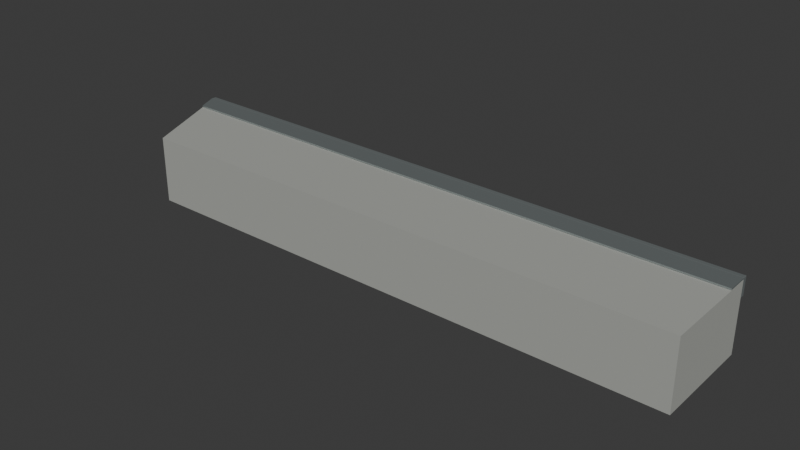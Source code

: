 # Source: quay_edge_mitre_left.blend  (saved by Blender 5.2.45; exported with 4.5.12 LTS)
import bpy
from mathutils import Matrix  # noqa: F401  (used for matrix-valued properties, if any)

bpy.ops.wm.read_factory_settings(use_empty=True)
scene = bpy.context.scene
scene.name = 'Scene'

# ---- collections
col_collection = bpy.data.collections.new('Collection'); scene.collection.children.link(col_collection)

# ---- materials (node trees are filled in below, after node groups)
mat_concrete = bpy.data.materials.new('Concrete')
mat_concrete.diffuse_color = (0.39, 0.4, 0.37, 1.0)
mat_galvanized = bpy.data.materials.new('Galvanized')
mat_galvanized.diffuse_color = (0.41, 0.46, 0.46, 1.0)

# ---- material node trees
mat_concrete.use_nodes = True; mat_concrete.node_tree.nodes.clear()
_N = mat_concrete.node_tree.nodes; _L = mat_concrete.node_tree.links
n0 = _N.new('ShaderNodeBsdfPrincipled'); n0.name = 'Principled BSDF'; n0.location = (-200, 100)
n0.inputs[0].default_value = (0.39, 0.4, 0.37, 1.0)
n0.inputs[2].default_value = 0.94
n0.inputs[10].default_value = 0.005
n1 = _N.new('ShaderNodeOutputMaterial'); n1.name = 'Material Output'; n1.location = (200, 100)
_L.new(n0.outputs[0], n1.inputs[0])
n1.is_active_output = True
mat_galvanized.use_nodes = True; mat_galvanized.node_tree.nodes.clear()
_N = mat_galvanized.node_tree.nodes; _L = mat_galvanized.node_tree.links
n0 = _N.new('ShaderNodeBsdfPrincipled'); n0.name = 'Principled BSDF'; n0.location = (-200, 100)
n0.inputs[0].default_value = (0.41, 0.46, 0.46, 1.0)
n0.inputs[1].default_value = 0.74
n0.inputs[2].default_value = 0.42
n0.inputs[10].default_value = 0.005
n1 = _N.new('ShaderNodeOutputMaterial'); n1.name = 'Material Output'; n1.location = (200, 100)
_L.new(n0.outputs[0], n1.inputs[0])
n1.is_active_output = True

# ---- world
world_world = bpy.data.worlds.new('World'); scene.world = world_world
world_world.use_nodes = True; world_world.node_tree.nodes.clear()
_N = world_world.node_tree.nodes; _L = world_world.node_tree.links
n0 = _N.new('ShaderNodeOutputWorld'); n0.name = 'World Output'; n0.location = (200, 100)
n1 = _N.new('ShaderNodeBackground'); n1.name = 'Background'; n1.location = (-200, 100)
n1.inputs[0].default_value = (0.05088, 0.05088, 0.05088, 1.0)
_L.new(n1.outputs[0], n0.inputs[0])
n0.is_active_output = True
world_world.color = (0.05088, 0.05088, 0.05088)
world_world.sun_shadow_jitter_overblur = 0.0

# ---- meshes
me_mitred_precast_coping_002 = bpy.data.meshes.new('Mitred precast coping.002')
me_mitred_precast_coping_002.from_pydata([(-2.0, 0.0, -0.44), (2.0, 0.0, -0.44), (2.0, -0.68, -0.44), (-1.718, -0.68, -0.44), (-2.0, 0.0, 0.012), (2.0, 0.0, 0.012), (2.0, -0.68, 0.012), (-1.718, -0.68, 0.012), (-2.0, 0.0, 0.014), (2.0, 0.0, 0.014), (2.0, -0.14, 0.014), (-1.942, -0.14, 0.014), (-2.0, 0.0, 0.024), (2.0, 0.0, 0.024), (2.0, -0.14, 0.024), (-1.942, -0.14, 0.024), (-1.998, 0.002, -0.096), (-1.998, 0.0, -0.094), (-2.0, 0.002, -0.094), (-1.998, 0.0005858, -0.09541), (-1.999, 0.0008453, -0.09515), (-1.999, 0.0005858, -0.094), (-1.999, 0.002, -0.09541), (-1.998, 0.0, 0.022), (-1.998, 0.002, 0.024), (-2.0, 0.002, 0.022), (-1.998, 0.0005858, 0.02341), (-1.999, 0.0008453, 0.02315), (-1.999, 0.002, 0.02341), (-1.999, 0.0005858, 0.022), (-1.998, 0.03, -0.096), (-2.0, 0.03, -0.094), (-1.998, 0.032, -0.094), (-1.999, 0.03, -0.09541), (-1.999, 0.03115, -0.09515), (-1.999, 0.03141, -0.094), (-1.998, 0.03141, -0.09541), (-1.998, 0.03, 0.024), (-1.998, 0.032, 0.022), (-2.0, 0.03, 0.022), (-1.998, 0.03141, 0.02341), (-1.999, 0.03115, 0.02315), (-1.999, 0.03141, 0.022), (-1.999, 0.03, 0.02341), (1.998, 0.002, -0.096), (2.0, 0.002, -0.094), (1.998, 0.0, -0.094), (1.999, 0.002, -0.09541), (1.999, 0.0008453, -0.09515), (1.999, 0.0005858, -0.094), (1.998, 0.0005858, -0.09541), (1.998, 0.002, 0.024), (1.998, 0.0, 0.022), (2.0, 0.002, 0.022), (1.998, 0.0005858, 0.02341), (1.999, 0.0008453, 0.02315), (1.999, 0.0005858, 0.022), (1.999, 0.002, 0.02341), (1.998, 0.03, -0.096), (1.998, 0.032, -0.094), (2.0, 0.03, -0.094), (1.998, 0.03141, -0.09541), (1.999, 0.03115, -0.09515), (1.999, 0.03141, -0.094), (1.999, 0.03, -0.09541), (1.998, 0.03, 0.024), (2.0, 0.03, 0.022), (1.998, 0.032, 0.022), (1.999, 0.03, 0.02341), (1.999, 0.03115, 0.02315), (1.999, 0.03141, 0.022), (1.998, 0.03141, 0.02341), (-1.5, 0.032, -0.0505), (-1.5, 0.037, -0.0505), (-1.507, 0.032, -0.05198), (-1.507, 0.037, -0.05198), (-1.514, 0.032, -0.05621), (-1.514, 0.037, -0.05621), (-1.518, 0.032, -0.06254), (-1.518, 0.037, -0.06254), (-1.52, 0.032, -0.07), (-1.52, 0.037, -0.07), (-1.518, 0.032, -0.07746), (-1.518, 0.037, -0.07746), (-1.514, 0.032, -0.08379), (-1.514, 0.037, -0.08379), (-1.507, 0.032, -0.08802), (-1.507, 0.037, -0.08802), (-1.5, 0.032, -0.0895), (-1.5, 0.037, -0.0895), (-1.493, 0.032, -0.08802), (-1.493, 0.037, -0.08802), (-1.486, 0.032, -0.08379), (-1.486, 0.037, -0.08379), (-1.482, 0.032, -0.07746), (-1.482, 0.037, -0.07746), (-1.48, 0.032, -0.07), (-1.48, 0.037, -0.07), (-1.482, 0.032, -0.06254), (-1.482, 0.037, -0.06254), (-1.486, 0.032, -0.05621), (-1.486, 0.037, -0.05621), (-1.493, 0.032, -0.05198), (-1.493, 0.037, -0.05198), (-1.5, 0.037, -0.057), (-1.5, 0.05, -0.057), (-1.511, 0.037, -0.0635), (-1.511, 0.05, -0.0635), (-1.511, 0.037, -0.0765), (-1.511, 0.05, -0.0765), (-1.5, 0.037, -0.083), (-1.5, 0.05, -0.083), (-1.489, 0.037, -0.0765), (-1.489, 0.05, -0.0765), (-1.489, 0.037, -0.0635), (-1.489, 0.05, -0.0635), (-0.5, 0.032, -0.0505), (-0.5, 0.037, -0.0505), (-0.5075, 0.032, -0.05198), (-0.5075, 0.037, -0.05198), (-0.5138, 0.032, -0.05621), (-0.5138, 0.037, -0.05621), (-0.518, 0.032, -0.06254), (-0.518, 0.037, -0.06254), (-0.5195, 0.032, -0.07), (-0.5195, 0.037, -0.07), (-0.518, 0.032, -0.07746), (-0.518, 0.037, -0.07746), (-0.5138, 0.032, -0.08379), (-0.5138, 0.037, -0.08379), (-0.5075, 0.032, -0.08802), (-0.5075, 0.037, -0.08802), (-0.5, 0.032, -0.0895), (-0.5, 0.037, -0.0895), (-0.4925, 0.032, -0.08802), (-0.4925, 0.037, -0.08802), (-0.4862, 0.032, -0.08379), (-0.4862, 0.037, -0.08379), (-0.482, 0.032, -0.07746), (-0.482, 0.037, -0.07746), (-0.4805, 0.032, -0.07), (-0.4805, 0.037, -0.07), (-0.482, 0.032, -0.06254), (-0.482, 0.037, -0.06254), (-0.4862, 0.032, -0.05621), (-0.4862, 0.037, -0.05621), (-0.4925, 0.032, -0.05198), (-0.4925, 0.037, -0.05198), (-0.5, 0.037, -0.057), (-0.5, 0.05, -0.057), (-0.5113, 0.037, -0.0635), (-0.5113, 0.05, -0.0635), (-0.5113, 0.037, -0.0765), (-0.5113, 0.05, -0.0765), (-0.5, 0.037, -0.083), (-0.5, 0.05, -0.083), (-0.4887, 0.037, -0.0765), (-0.4887, 0.05, -0.0765), (-0.4887, 0.037, -0.0635), (-0.4887, 0.05, -0.0635), (0.5, 0.032, -0.0505), (0.5, 0.037, -0.0505), (0.4925, 0.032, -0.05198), (0.4925, 0.037, -0.05198), (0.4862, 0.032, -0.05621), (0.4862, 0.037, -0.05621), (0.482, 0.032, -0.06254), (0.482, 0.037, -0.06254), (0.4805, 0.032, -0.07), (0.4805, 0.037, -0.07), (0.482, 0.032, -0.07746), (0.482, 0.037, -0.07746), (0.4862, 0.032, -0.08379), (0.4862, 0.037, -0.08379), (0.4925, 0.032, -0.08802), (0.4925, 0.037, -0.08802), (0.5, 0.032, -0.0895), (0.5, 0.037, -0.0895), (0.5075, 0.032, -0.08802), (0.5075, 0.037, -0.08802), (0.5138, 0.032, -0.08379), (0.5138, 0.037, -0.08379), (0.518, 0.032, -0.07746), (0.518, 0.037, -0.07746), (0.5195, 0.032, -0.07), (0.5195, 0.037, -0.07), (0.518, 0.032, -0.06254), (0.518, 0.037, -0.06254), (0.5138, 0.032, -0.05621), (0.5138, 0.037, -0.05621), (0.5075, 0.032, -0.05198), (0.5075, 0.037, -0.05198), (0.5, 0.037, -0.057), (0.5, 0.05, -0.057), (0.4887, 0.037, -0.0635), (0.4887, 0.05, -0.0635), (0.4887, 0.037, -0.0765), (0.4887, 0.05, -0.0765), (0.5, 0.037, -0.083), (0.5, 0.05, -0.083), (0.5113, 0.037, -0.0765), (0.5113, 0.05, -0.0765), (0.5113, 0.037, -0.0635), (0.5113, 0.05, -0.0635), (1.5, 0.032, -0.0505), (1.5, 0.037, -0.0505), (1.493, 0.032, -0.05198), (1.493, 0.037, -0.05198), (1.486, 0.032, -0.05621), (1.486, 0.037, -0.05621), (1.482, 0.032, -0.06254), (1.482, 0.037, -0.06254), (1.48, 0.032, -0.07), (1.48, 0.037, -0.07), (1.482, 0.032, -0.07746), (1.482, 0.037, -0.07746), (1.486, 0.032, -0.08379), (1.486, 0.037, -0.08379), (1.493, 0.032, -0.08802), (1.493, 0.037, -0.08802), (1.5, 0.032, -0.0895), (1.5, 0.037, -0.0895), (1.507, 0.032, -0.08802), (1.507, 0.037, -0.08802), (1.514, 0.032, -0.08379), (1.514, 0.037, -0.08379), (1.518, 0.032, -0.07746), (1.518, 0.037, -0.07746), (1.52, 0.032, -0.07), (1.52, 0.037, -0.07), (1.518, 0.032, -0.06254), (1.518, 0.037, -0.06254), (1.514, 0.032, -0.05621), (1.514, 0.037, -0.05621), (1.507, 0.032, -0.05198), (1.507, 0.037, -0.05198), (1.5, 0.037, -0.057), (1.5, 0.05, -0.057), (1.489, 0.037, -0.0635), (1.489, 0.05, -0.0635), (1.489, 0.037, -0.0765), (1.489, 0.05, -0.0765), (1.5, 0.037, -0.083), (1.5, 0.05, -0.083), (1.511, 0.037, -0.0765), (1.511, 0.05, -0.0765), (1.511, 0.037, -0.0635), (1.511, 0.05, -0.0635)], [], [(0, 1, 2, 3), (7, 6, 5, 4), (0, 4, 5, 1), (1, 5, 6, 2), (2, 6, 7, 3), (3, 7, 4, 0), (8, 9, 10, 11), (15, 14, 13, 12), (8, 12, 13, 9), (9, 13, 14, 10), (10, 14, 15, 11), (11, 15, 12, 8), (16, 19, 20, 22), (17, 21, 20, 19), (18, 22, 20, 21), (23, 26, 27, 29), (24, 28, 27, 26), (25, 29, 27, 28), (30, 33, 34, 36), (31, 35, 34, 33), (32, 36, 34, 35), (37, 40, 41, 43), (38, 42, 41, 40), (39, 43, 41, 42), (44, 47, 48, 50), (45, 49, 48, 47), (46, 50, 48, 49), (51, 54, 55, 57), (52, 56, 55, 54), (53, 57, 55, 56), (58, 61, 62, 64), (59, 63, 62, 61), (60, 64, 62, 63), (65, 68, 69, 71), (66, 70, 69, 68), (67, 71, 69, 70), (30, 16, 22, 33), (33, 22, 18, 31), (17, 23, 29, 21), (21, 29, 25, 18), (24, 37, 43, 28), (28, 43, 39, 25), (38, 32, 35, 42), (42, 35, 31, 39), (58, 30, 36, 61), (61, 36, 32, 59), (37, 65, 71, 40), (40, 71, 67, 38), (66, 60, 63, 70), (70, 63, 59, 67), (44, 58, 64, 47), (47, 64, 60, 45), (65, 51, 57, 68), (68, 57, 53, 66), (52, 46, 49, 56), (56, 49, 45, 53), (16, 44, 50, 19), (19, 50, 46, 17), (51, 24, 26, 54), (54, 26, 23, 52), (30, 58, 44, 16), (18, 25, 39, 31), (46, 52, 23, 17), (65, 37, 24, 51), (32, 38, 67, 59), (60, 66, 53, 45), (72, 73, 75, 74), (74, 75, 77, 76), (76, 77, 79, 78), (78, 79, 81, 80), (80, 81, 83, 82), (82, 83, 85, 84), (84, 85, 87, 86), (86, 87, 89, 88), (88, 89, 91, 90), (90, 91, 93, 92), (92, 93, 95, 94), (94, 95, 97, 96), (96, 97, 99, 98), (98, 99, 101, 100), (75, 73, 103, 101, 99, 97, 95, 93, 91, 89, 87, 85, 83, 81, 79, 77), (100, 101, 103, 102), (102, 103, 73, 72), (72, 74, 76, 78, 80, 82, 84, 86, 88, 90, 92, 94, 96, 98, 100, 102), (104, 105, 107, 106), (106, 107, 109, 108), (108, 109, 111, 110), (110, 111, 113, 112), (107, 105, 115, 113, 111, 109), (112, 113, 115, 114), (114, 115, 105, 104), (104, 106, 108, 110, 112, 114), (116, 117, 119, 118), (118, 119, 121, 120), (120, 121, 123, 122), (122, 123, 125, 124), (124, 125, 127, 126), (126, 127, 129, 128), (128, 129, 131, 130), (130, 131, 133, 132), (132, 133, 135, 134), (134, 135, 137, 136), (136, 137, 139, 138), (138, 139, 141, 140), (140, 141, 143, 142), (142, 143, 145, 144), (119, 117, 147, 145, 143, 141, 139, 137, 135, 133, 131, 129, 127, 125, 123, 121), (144, 145, 147, 146), (146, 147, 117, 116), (116, 118, 120, 122, 124, 126, 128, 130, 132, 134, 136, 138, 140, 142, 144, 146), (148, 149, 151, 150), (150, 151, 153, 152), (152, 153, 155, 154), (154, 155, 157, 156), (151, 149, 159, 157, 155, 153), (156, 157, 159, 158), (158, 159, 149, 148), (148, 150, 152, 154, 156, 158), (160, 161, 163, 162), (162, 163, 165, 164), (164, 165, 167, 166), (166, 167, 169, 168), (168, 169, 171, 170), (170, 171, 173, 172), (172, 173, 175, 174), (174, 175, 177, 176), (176, 177, 179, 178), (178, 179, 181, 180), (180, 181, 183, 182), (182, 183, 185, 184), (184, 185, 187, 186), (186, 187, 189, 188), (163, 161, 191, 189, 187, 185, 183, 181, 179, 177, 175, 173, 171, 169, 167, 165), (188, 189, 191, 190), (190, 191, 161, 160), (160, 162, 164, 166, 168, 170, 172, 174, 176, 178, 180, 182, 184, 186, 188, 190), (192, 193, 195, 194), (194, 195, 197, 196), (196, 197, 199, 198), (198, 199, 201, 200), (195, 193, 203, 201, 199, 197), (200, 201, 203, 202), (202, 203, 193, 192), (192, 194, 196, 198, 200, 202), (204, 205, 207, 206), (206, 207, 209, 208), (208, 209, 211, 210), (210, 211, 213, 212), (212, 213, 215, 214), (214, 215, 217, 216), (216, 217, 219, 218), (218, 219, 221, 220), (220, 221, 223, 222), (222, 223, 225, 224), (224, 225, 227, 226), (226, 227, 229, 228), (228, 229, 231, 230), (230, 231, 233, 232), (207, 205, 235, 233, 231, 229, 227, 225, 223, 221, 219, 217, 215, 213, 211, 209), (232, 233, 235, 234), (234, 235, 205, 204), (204, 206, 208, 210, 212, 214, 216, 218, 220, 222, 224, 226, 228, 230, 232, 234), (236, 237, 239, 238), (238, 239, 241, 240), (240, 241, 243, 242), (242, 243, 245, 244), (239, 237, 247, 245, 243, 241), (244, 245, 247, 246), (246, 247, 237, 236), (236, 238, 240, 242, 244, 246)])
me_mitred_precast_coping_002.polygons.foreach_set('use_smooth', [0, 0, 0, 0, 0, 0, 0, 0, 0, 0, 0, 0, 0, 0, 0, 0, 0, 0, 0, 0, 0, 0, 0, 0, 0, 0, 0, 0, 0, 0, 0, 0, 0, 0, 0, 0, 0, 0, 0, 0, 0, 0, 0, 0, 0, 0, 0, 0, 0, 0, 0, 0, 0, 0, 0, 0, 0, 0, 0, 0, 0, 0, 0, 0, 0, 0, 1, 1, 1, 1, 1, 1, 1, 1, 1, 1, 1, 1, 1, 1, 0, 1, 1, 0, 1, 1, 1, 1, 0, 1, 1, 0, 1, 1, 1, 1, 1, 1, 1, 1, 1, 1, 1, 1, 1, 1, 0, 1, 1, 0, 1, 1, 1, 1, 0, 1, 1, 0, 1, 1, 1, 1, 1, 1, 1, 1, 1, 1, 1, 1, 1, 1, 0, 1, 1, 0, 1, 1, 1, 1, 0, 1, 1, 0, 1, 1, 1, 1, 1, 1, 1, 1, 1, 1, 1, 1, 1, 1, 0, 1, 1, 0, 1, 1, 1, 1, 0, 1, 1, 0])
me_mitred_precast_coping_002.polygons.foreach_set('material_index', [0, 0, 0, 0, 0, 0, 1, 1, 1, 1, 1, 1, 1, 1, 1, 1, 1, 1, 1, 1, 1, 1, 1, 1, 1, 1, 1, 1, 1, 1, 1, 1, 1, 1, 1, 1, 1, 1, 1, 1, 1, 1, 1, 1, 1, 1, 1, 1, 1, 1, 1, 1, 1, 1, 1, 1, 1, 1, 1, 1, 1, 1, 1, 1, 1, 1, 1, 1, 1, 1, 1, 1, 1, 1, 1, 1, 1, 1, 1, 1, 1, 1, 1, 1, 1, 1, 1, 1, 1, 1, 1, 1, 1, 1, 1, 1, 1, 1, 1, 1, 1, 1, 1, 1, 1, 1, 1, 1, 1, 1, 1, 1, 1, 1, 1, 1, 1, 1, 1, 1, 1, 1, 1, 1, 1, 1, 1, 1, 1, 1, 1, 1, 1, 1, 1, 1, 1, 1, 1, 1, 1, 1, 1, 1, 1, 1, 1, 1, 1, 1, 1, 1, 1, 1, 1, 1, 1, 1, 1, 1, 1, 1, 1, 1, 1, 1, 1, 1, 1, 1])
_uv = me_mitred_precast_coping_002.uv_layers.new(name='UVMap')
_uv.uv.foreach_set('vector', [-1.5, 0.815, 2.5, 0.815, 2.5, 0.135, -1.218, 0.135, -1.218, 0.135, 2.5, 0.135, 2.5, 0.815, -1.5, 0.815, -1.5, 0.268, -1.5, 0.72, 2.5, 0.72, 2.5, 0.268, 0.815, 0.268, 0.815, 0.72, 0.135, 0.72, 0.135, 0.268, 2.5, 0.268, 2.5, 0.72, -1.218, 0.72, -1.218, 0.268, 0.135, 0.268, 0.135, 0.72, 0.815, 0.72, 0.815, 0.268, -1.5, 0.815, 2.5, 0.815, 2.5, 0.675, -1.442, 0.675, -1.442, 0.675, 2.5, 0.675, 2.5, 0.815, -1.5, 0.815, -1.5, 0.722, -1.5, 0.732, 2.5, 0.732, 2.5, 0.722, 0.815, 0.722, 0.815, 0.732, 0.675, 0.732, 0.675, 0.722, 2.5, 0.722, 2.5, 0.732, -1.442, 0.732, -1.442, 0.722, 0.675, 0.722, 0.675, 0.732, 0.815, 0.732, 0.815, 0.722, -1.498, 0.817, -1.498, 0.8156, -1.499, 0.8158, -1.499, 0.817, -1.498, 0.614, -1.499, 0.614, -1.499, 0.6128, -1.498, 0.6126, 0.817, 0.614, 0.817, 0.6126, 0.8158, 0.6128, 0.8156, 0.614, -1.498, 0.73, -1.498, 0.7314, -1.499, 0.7312, -1.499, 0.73, -1.498, 0.817, -1.499, 0.817, -1.499, 0.8158, -1.498, 0.8156, 0.817, 0.73, 0.8156, 0.73, 0.8158, 0.7312, 0.817, 0.7314, -1.498, 0.845, -1.499, 0.845, -1.499, 0.8462, -1.498, 0.8464, 0.845, 0.614, 0.8464, 0.614, 0.8462, 0.6128, 0.845, 0.6126, -1.498, 0.614, -1.498, 0.6126, -1.499, 0.6128, -1.499, 0.614, -1.498, 0.845, -1.498, 0.8464, -1.499, 0.8462, -1.499, 0.845, -1.498, 0.73, -1.499, 0.73, -1.499, 0.7312, -1.498, 0.7314, 0.845, 0.73, 0.845, 0.7314, 0.8462, 0.7312, 0.8464, 0.73, 2.498, 0.817, 2.499, 0.817, 2.499, 0.8158, 2.498, 0.8156, 0.817, 0.614, 0.8156, 0.614, 0.8158, 0.6128, 0.817, 0.6126, 2.498, 0.614, 2.498, 0.6126, 2.499, 0.6128, 2.499, 0.614, 2.498, 0.817, 2.498, 0.8156, 2.499, 0.8158, 2.499, 0.817, 2.498, 0.73, 2.499, 0.73, 2.499, 0.7312, 2.498, 0.7314, 0.817, 0.73, 0.817, 0.7314, 0.8158, 0.7312, 0.8156, 0.73, 2.498, 0.845, 2.498, 0.8464, 2.499, 0.8462, 2.499, 0.845, 2.498, 0.614, 2.499, 0.614, 2.499, 0.6128, 2.498, 0.6126, 0.845, 0.614, 0.845, 0.6126, 0.8462, 0.6128, 0.8464, 0.614, 2.498, 0.845, 2.499, 0.845, 2.499, 0.8462, 2.498, 0.8464, 0.845, 0.73, 0.8464, 0.73, 0.8462, 0.7312, 0.845, 0.7314, 2.498, 0.73, 2.498, 0.7314, 2.499, 0.7312, 2.499, 0.73, -1.498, 0.845, -1.498, 0.817, -1.499, 0.817, -1.499, 0.845, 0.845, 0.6126, 0.817, 0.6126, 0.817, 0.614, 0.845, 0.614, -1.498, 0.614, -1.498, 0.73, -1.499, 0.73, -1.499, 0.614, 0.8156, 0.614, 0.8156, 0.73, 0.817, 0.73, 0.817, 0.614, -1.498, 0.817, -1.498, 0.845, -1.499, 0.845, -1.499, 0.817, 0.817, 0.7314, 0.845, 0.7314, 0.845, 0.73, 0.817, 0.73, -1.498, 0.73, -1.498, 0.614, -1.499, 0.614, -1.499, 0.73, 0.8464, 0.73, 0.8464, 0.614, 0.845, 0.614, 0.845, 0.73, 2.498, 0.845, -1.498, 0.845, -1.498, 0.8464, 2.498, 0.8464, 2.498, 0.6126, -1.498, 0.6126, -1.498, 0.614, 2.498, 0.614, -1.498, 0.845, 2.498, 0.845, 2.498, 0.8464, -1.498, 0.8464, -1.498, 0.7314, 2.498, 0.7314, 2.498, 0.73, -1.498, 0.73, 0.845, 0.73, 0.845, 0.614, 0.8464, 0.614, 0.8464, 0.73, 2.499, 0.73, 2.499, 0.614, 2.498, 0.614, 2.498, 0.73, 2.498, 0.817, 2.498, 0.845, 2.499, 0.845, 2.499, 0.817, 0.817, 0.6126, 0.845, 0.6126, 0.845, 0.614, 0.817, 0.614, 2.498, 0.845, 2.498, 0.817, 2.499, 0.817, 2.499, 0.845, 0.845, 0.7314, 0.817, 0.7314, 0.817, 0.73, 0.845, 0.73, 2.498, 0.73, 2.498, 0.614, 2.499, 0.614, 2.499, 0.73, 0.8156, 0.73, 0.8156, 0.614, 0.817, 0.614, 0.817, 0.73, -1.498, 0.817, 2.498, 0.817, 2.498, 0.8156, -1.498, 0.8156, -1.498, 0.6126, 2.498, 0.6126, 2.498, 0.614, -1.498, 0.614, 2.498, 0.817, -1.498, 0.817, -1.498, 0.8156, 2.498, 0.8156, 2.498, 0.7314, -1.498, 0.7314, -1.498, 0.73, 2.498, 0.73, -1.498, 0.845, 2.498, 0.845, 2.498, 0.817, -1.498, 0.817, 0.817, 0.614, 0.817, 0.73, 0.845, 0.73, 0.845, 0.614, 2.498, 0.614, 2.498, 0.73, -1.498, 0.73, -1.498, 0.614, 2.498, 0.845, -1.498, 0.845, -1.498, 0.817, 2.498, 0.817, -1.498, 0.614, -1.498, 0.73, 2.498, 0.73, 2.498, 0.614, 0.845, 0.614, 0.845, 0.73, 0.817, 0.73, 0.817, 0.614, -1.0, 0.847, -1.0, 0.852, -1.007, 0.852, -1.007, 0.847, -1.007, 0.847, -1.007, 0.852, -1.014, 0.852, -1.014, 0.847, 0.847, 0.6518, 0.852, 0.6518, 0.852, 0.6455, 0.847, 0.6455, 0.847, 0.6455, 0.852, 0.6455, 0.852, 0.638, 0.847, 0.638, 0.847, 0.638, 0.852, 0.638, 0.852, 0.6305, 0.847, 0.6305, 0.847, 0.6305, 0.852, 0.6305, 0.852, 0.6242, 0.847, 0.6242, -1.014, 0.847, -1.014, 0.852, -1.007, 0.852, -1.007, 0.847, -1.007, 0.847, -1.007, 0.852, -1.0, 0.852, -1.0, 0.847, -1.0, 0.847, -1.0, 0.852, -0.9925, 0.852, -0.9925, 0.847, -0.9925, 0.847, -0.9925, 0.852, -0.9862, 0.852, -0.9862, 0.847, 0.847, 0.6242, 0.852, 0.6242, 0.852, 0.6305, 0.847, 0.6305, 0.847, 0.6305, 0.852, 0.6305, 0.852, 0.638, 0.847, 0.638, 0.847, 0.638, 0.852, 0.638, 0.852, 0.6455, 0.847, 0.6455, 0.847, 0.6455, 0.852, 0.6455, 0.852, 0.6518, 0.847, 0.6518, -1.007, 0.656, -1.0, 0.6575, -0.9925, 0.656, -0.9862, 0.6518, -0.982, 0.6455, -0.9805, 0.638, -0.982, 0.6305, -0.9862, 0.6242, -0.9925, 0.62, -1.0, 0.6185, -1.007, 0.62, -1.014, 0.6242, -1.018, 0.6305, -1.02, 0.638, -1.018, 0.6455, -1.014, 0.6518, -0.9862, 0.847, -0.9862, 0.852, -0.9925, 0.852, -0.9925, 0.847, -0.9925, 0.847, -0.9925, 0.852, -1.0, 0.852, -1.0, 0.847, -1.0, 0.6575, -1.007, 0.656, -1.014, 0.6518, -1.018, 0.6455, -1.02, 0.638, -1.018, 0.6305, -1.014, 0.6242, -1.007, 0.62, -1.0, 0.6185, -0.9925, 0.62, -0.9862, 0.6242, -0.982, 0.6305, -0.9805, 0.638, -0.982, 0.6455, -0.9862, 0.6518, -0.9925, 0.656, -1.0, 0.852, -1.0, 0.865, -1.011, 0.865, -1.011, 0.852, 0.852, 0.6445, 0.865, 0.6445, 0.865, 0.6315, 0.852, 0.6315, -1.011, 0.852, -1.011, 0.865, -1.0, 0.865, -1.0, 0.852, -1.0, 0.852, -1.0, 0.865, -0.9887, 0.865, -0.9887, 0.852, -1.011, 0.6445, -1.0, 0.651, -0.9887, 0.6445, -0.9887, 0.6315, -1.0, 0.625, -1.011, 0.6315, 0.852, 0.6315, 0.865, 0.6315, 0.865, 0.6445, 0.852, 0.6445, -0.9887, 0.852, -0.9887, 0.865, -1.0, 0.865, -1.0, 0.852, -1.0, 0.651, -1.011, 0.6445, -1.011, 0.6315, -1.0, 0.625, -0.9887, 0.6315, -0.9887, 0.6445, 0.0, 0.847, 0.0, 0.852, -0.007462, 0.852, -0.007462, 0.847, -0.007462, 0.847, -0.007462, 0.852, -0.01379, 0.852, -0.01379, 0.847, 0.847, 0.6518, 0.852, 0.6518, 0.852, 0.6455, 0.847, 0.6455, 0.847, 0.6455, 0.852, 0.6455, 0.852, 0.638, 0.847, 0.638, 0.847, 0.638, 0.852, 0.638, 0.852, 0.6305, 0.847, 0.6305, 0.847, 0.6305, 0.852, 0.6305, 0.852, 0.6242, 0.847, 0.6242, -0.01379, 0.847, -0.01379, 0.852, -0.007462, 0.852, -0.007462, 0.847, -0.007462, 0.847, -0.007462, 0.852, 0.0, 0.852, 0.0, 0.847, 0.0, 0.847, 0.0, 0.852, 0.007462, 0.852, 0.007462, 0.847, 0.007462, 0.847, 0.007462, 0.852, 0.01379, 0.852, 0.01379, 0.847, 0.847, 0.6242, 0.852, 0.6242, 0.852, 0.6305, 0.847, 0.6305, 0.847, 0.6305, 0.852, 0.6305, 0.852, 0.638, 0.847, 0.638, 0.847, 0.638, 0.852, 0.638, 0.852, 0.6455, 0.847, 0.6455, 0.847, 0.6455, 0.852, 0.6455, 0.852, 0.6518, 0.847, 0.6518, -0.007462, 0.656, 0.0, 0.6575, 0.007462, 0.656, 0.01379, 0.6518, 0.01802, 0.6455, 0.0195, 0.638, 0.01802, 0.6305, 0.01379, 0.6242, 0.007462, 0.62, 0.0, 0.6185, -0.007462, 0.62, -0.01379, 0.6242, -0.01802, 0.6305, -0.0195, 0.638, -0.01802, 0.6455, -0.01379, 0.6518, 0.01379, 0.847, 0.01379, 0.852, 0.007462, 0.852, 0.007462, 0.847, 0.007462, 0.847, 0.007462, 0.852, 0.0, 0.852, 0.0, 0.847, 0.0, 0.6575, -0.007462, 0.656, -0.01379, 0.6518, -0.01802, 0.6455, -0.0195, 0.638, -0.01802, 0.6305, -0.01379, 0.6242, -0.007462, 0.62, 0.0, 0.6185, 0.007462, 0.62, 0.01379, 0.6242, 0.01802, 0.6305, 0.0195, 0.638, 0.01802, 0.6455, 0.01379, 0.6518, 0.007462, 0.656, 0.0, 0.852, 0.0, 0.865, -0.01126, 0.865, -0.01126, 0.852, 0.852, 0.6445, 0.865, 0.6445, 0.865, 0.6315, 0.852, 0.6315, -0.01126, 0.852, -0.01126, 0.865, 0.0, 0.865, 0.0, 0.852, 0.0, 0.852, 0.0, 0.865, 0.01126, 0.865, 0.01126, 0.852, -0.01126, 0.6445, 0.0, 0.651, 0.01126, 0.6445, 0.01126, 0.6315, 0.0, 0.625, -0.01126, 0.6315, 0.852, 0.6315, 0.865, 0.6315, 0.865, 0.6445, 0.852, 0.6445, 0.01126, 0.852, 0.01126, 0.865, 0.0, 0.865, 0.0, 0.852, 0.0, 0.651, -0.01126, 0.6445, -0.01126, 0.6315, 0.0, 0.625, 0.01126, 0.6315, 0.01126, 0.6445, 1.0, 0.847, 1.0, 0.852, 0.9925, 0.852, 0.9925, 0.847, 0.9925, 0.847, 0.9925, 0.852, 0.9862, 0.852, 0.9862, 0.847, 0.847, 0.6518, 0.852, 0.6518, 0.852, 0.6455, 0.847, 0.6455, 0.847, 0.6455, 0.852, 0.6455, 0.852, 0.638, 0.847, 0.638, 0.847, 0.638, 0.852, 0.638, 0.852, 0.6305, 0.847, 0.6305, 0.847, 0.6305, 0.852, 0.6305, 0.852, 0.6242, 0.847, 0.6242, 0.9862, 0.847, 0.9862, 0.852, 0.9925, 0.852, 0.9925, 0.847, 0.9925, 0.847, 0.9925, 0.852, 1.0, 0.852, 1.0, 0.847, 1.0, 0.847, 1.0, 0.852, 1.007, 0.852, 1.007, 0.847, 1.007, 0.847, 1.007, 0.852, 1.014, 0.852, 1.014, 0.847, 0.847, 0.6242, 0.852, 0.6242, 0.852, 0.6305, 0.847, 0.6305, 0.847, 0.6305, 0.852, 0.6305, 0.852, 0.638, 0.847, 0.638, 0.847, 0.638, 0.852, 0.638, 0.852, 0.6455, 0.847, 0.6455, 0.847, 0.6455, 0.852, 0.6455, 0.852, 0.6518, 0.847, 0.6518, 0.9925, 0.656, 1.0, 0.6575, 1.007, 0.656, 1.014, 0.6518, 1.018, 0.6455, 1.02, 0.638, 1.018, 0.6305, 1.014, 0.6242, 1.007, 0.62, 1.0, 0.6185, 0.9925, 0.62, 0.9862, 0.6242, 0.982, 0.6305, 0.9805, 0.638, 0.982, 0.6455, 0.9862, 0.6518, 1.014, 0.847, 1.014, 0.852, 1.007, 0.852, 1.007, 0.847, 1.007, 0.847, 1.007, 0.852, 1.0, 0.852, 1.0, 0.847, 1.0, 0.6575, 0.9925, 0.656, 0.9862, 0.6518, 0.982, 0.6455, 0.9805, 0.638, 0.982, 0.6305, 0.9862, 0.6242, 0.9925, 0.62, 1.0, 0.6185, 1.007, 0.62, 1.014, 0.6242, 1.018, 0.6305, 1.02, 0.638, 1.018, 0.6455, 1.014, 0.6518, 1.007, 0.656, 1.0, 0.852, 1.0, 0.865, 0.9887, 0.865, 0.9887, 0.852, 0.852, 0.6445, 0.865, 0.6445, 0.865, 0.6315, 0.852, 0.6315, 0.9887, 0.852, 0.9887, 0.865, 1.0, 0.865, 1.0, 0.852, 1.0, 0.852, 1.0, 0.865, 1.011, 0.865, 1.011, 0.852, 0.9887, 0.6445, 1.0, 0.651, 1.011, 0.6445, 1.011, 0.6315, 1.0, 0.625, 0.9887, 0.6315, 0.852, 0.6315, 0.865, 0.6315, 0.865, 0.6445, 0.852, 0.6445, 1.011, 0.852, 1.011, 0.865, 1.0, 0.865, 1.0, 0.852, 1.0, 0.651, 0.9887, 0.6445, 0.9887, 0.6315, 1.0, 0.625, 1.011, 0.6315, 1.011, 0.6445, 2.0, 0.847, 2.0, 0.852, 1.993, 0.852, 1.993, 0.847, 1.993, 0.847, 1.993, 0.852, 1.986, 0.852, 1.986, 0.847, 0.847, 0.6518, 0.852, 0.6518, 0.852, 0.6455, 0.847, 0.6455, 0.847, 0.6455, 0.852, 0.6455, 0.852, 0.638, 0.847, 0.638, 0.847, 0.638, 0.852, 0.638, 0.852, 0.6305, 0.847, 0.6305, 0.847, 0.6305, 0.852, 0.6305, 0.852, 0.6242, 0.847, 0.6242, 1.986, 0.847, 1.986, 0.852, 1.993, 0.852, 1.993, 0.847, 1.993, 0.847, 1.993, 0.852, 2.0, 0.852, 2.0, 0.847, 2.0, 0.847, 2.0, 0.852, 2.007, 0.852, 2.007, 0.847, 2.007, 0.847, 2.007, 0.852, 2.014, 0.852, 2.014, 0.847, 0.847, 0.6242, 0.852, 0.6242, 0.852, 0.6305, 0.847, 0.6305, 0.847, 0.6305, 0.852, 0.6305, 0.852, 0.638, 0.847, 0.638, 0.847, 0.638, 0.852, 0.638, 0.852, 0.6455, 0.847, 0.6455, 0.847, 0.6455, 0.852, 0.6455, 0.852, 0.6518, 0.847, 0.6518, 1.993, 0.656, 2.0, 0.6575, 2.007, 0.656, 2.014, 0.6518, 2.018, 0.6455, 2.02, 0.638, 2.018, 0.6305, 2.014, 0.6242, 2.007, 0.62, 2.0, 0.6185, 1.993, 0.62, 1.986, 0.6242, 1.982, 0.6305, 1.98, 0.638, 1.982, 0.6455, 1.986, 0.6518, 2.014, 0.847, 2.014, 0.852, 2.007, 0.852, 2.007, 0.847, 2.007, 0.847, 2.007, 0.852, 2.0, 0.852, 2.0, 0.847, 2.0, 0.6575, 1.993, 0.656, 1.986, 0.6518, 1.982, 0.6455, 1.98, 0.638, 1.982, 0.6305, 1.986, 0.6242, 1.993, 0.62, 2.0, 0.6185, 2.007, 0.62, 2.014, 0.6242, 2.018, 0.6305, 2.02, 0.638, 2.018, 0.6455, 2.014, 0.6518, 2.007, 0.656, 2.0, 0.852, 2.0, 0.865, 1.989, 0.865, 1.989, 0.852, 0.852, 0.6445, 0.865, 0.6445, 0.865, 0.6315, 0.852, 0.6315, 1.989, 0.852, 1.989, 0.865, 2.0, 0.865, 2.0, 0.852, 2.0, 0.852, 2.0, 0.865, 2.011, 0.865, 2.011, 0.852, 1.989, 0.6445, 2.0, 0.651, 2.011, 0.6445, 2.011, 0.6315, 2.0, 0.625, 1.989, 0.6315, 0.852, 0.6315, 0.865, 0.6315, 0.865, 0.6445, 0.852, 0.6445, 2.011, 0.852, 2.011, 0.865, 2.0, 0.865, 2.0, 0.852, 2.0, 0.651, 1.989, 0.6445, 1.989, 0.6315, 2.0, 0.625, 2.011, 0.6315, 2.011, 0.6445])
me_mitred_precast_coping_002.materials.append(mat_concrete)
me_mitred_precast_coping_002.materials.append(mat_galvanized)
me_mitred_precast_coping_002.update()

# ---- objects
ob_structure = bpy.data.objects.new('Structure', me_mitred_precast_coping_002)

# ---- transforms, parenting, visibility, modifiers, constraints
ob_structure.location = (0.0, 0.0, 0.0)

# ---- collection membership
col_collection.objects.link(ob_structure)

# ---- scene / render settings (as saved in the file)
scene.frame_start = 1; scene.frame_end = 250; scene.frame_set(1)
scene.render.engine = 'BLENDER_EEVEE_NEXT'
scene.render.bake_bias = 0.0
scene.render.bake_samples = 0
scene.render.compositor_device = 'GPU'
scene.eevee.use_volume_custom_range = False
scene.eevee.fast_gi_thickness_near = 0.1
scene.eevee.fast_gi_thickness_far = 0.0
scene.eevee.ray_tracing_options.screen_trace_thickness = 0.1
bpy.context.view_layer.update()

# ---- added for rendering (the .blend has no active camera and no usable light): camera, sun
cam_auto = bpy.data.cameras.new('AutoCamera')
cam_auto.lens = 50.0
cam_auto.sensor_width = 36.0
cam_auto.clip_end = 1000.0
ob_auto_camera = bpy.data.objects.new('AutoCamera', cam_auto)
scene.collection.objects.link(ob_auto_camera)
ob_auto_camera.location = (3.78644, -4.85873, 2.82115)
ob_auto_camera.rotation_euler = (1.09748, -7.21219e-08, 0.694738)
scene.camera = ob_auto_camera
light_auto_sun = bpy.data.lights.new('AutoSun', 'SUN')
light_auto_sun.energy = 3.0
light_auto_sun.angle = 0.0523599
ob_auto_sun = bpy.data.objects.new('AutoSun', light_auto_sun)
scene.collection.objects.link(ob_auto_sun)
ob_auto_sun.rotation_euler = (0.872665, 0.174533, 0.523599)
bpy.context.view_layer.update()
